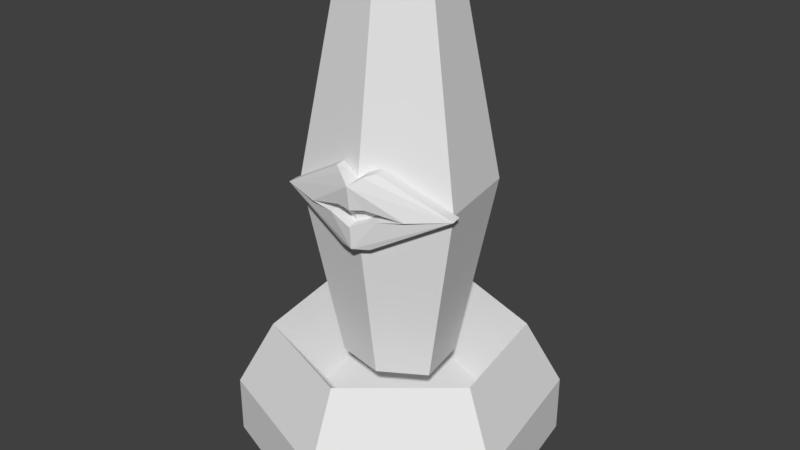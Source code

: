 # Source: TurretBot.blend  (saved by Blender 2.79.0; exported with 4.5.12 LTS)
import bpy
from mathutils import Matrix  # noqa: F401  (used for matrix-valued properties, if any)

bpy.ops.wm.read_factory_settings(use_empty=True)
scene = bpy.context.scene
scene.name = 'Scene'

# ---- collections
col_collection_1 = bpy.data.collections.new('Collection 1'); scene.collection.children.link(col_collection_1)

# ---- materials (node trees are filled in below, after node groups)
mat_material = bpy.data.materials.new('Material')
mat_material.alpha_threshold = 0.0
mat_material.use_transparent_shadow = False
mat_material.roughness = 0.5

# ---- material node trees

# ---- world
world_world = bpy.data.worlds.new('World'); scene.world = world_world
world_world.color = (0.05088, 0.05088, 0.05088)
world_world.use_sun_shadow = False
world_world.sun_shadow_jitter_overblur = 0.0
world_world.cycles.sampling_method = 'MANUAL'

# ---- meshes
me_cylinder = bpy.data.meshes.new('Cylinder')
me_cylinder.from_pydata([(0.1158, -0.6565, 5.684e-14), (-0.5107, -0.4285, 5.162e-08), (-0.6265, 0.228, 5.162e-08), (-0.1158, 0.6565, -5.684e-14), (0.5107, 0.4285, -5.162e-08), (0.6265, -0.228, -5.162e-08), (-0.05989, 0.3396, 0.6298), (-0.3241, 0.118, 0.6298), (-0.2642, -0.2217, 0.6298), (0.05989, -0.3396, 0.6298), (0.3241, -0.118, 0.6298), (0.2642, 0.2217, 0.6298), (0.03342, -0.1895, 1.198), (0.03342, -0.1895, 5.793), (-0.1746, -0.1465, 1.198), (-0.1746, -0.1465, 5.793), (-0.2142, 0.07795, 1.198), (-0.2142, 0.07795, 5.793), (-0.03342, 0.1895, 1.198), (-0.03342, 0.1895, 5.793), (0.1746, 0.1465, 1.198), (0.1746, 0.1465, 5.793), (0.2142, -0.07795, 1.198), (0.2142, -0.07795, 5.793), (0.0553, -0.3136, 3.495), (-0.2889, -0.2424, 3.495), (-0.3544, 0.129, 3.495), (-0.0553, 0.3136, 3.495), (0.2889, 0.2424, 3.495), (0.3544, -0.129, 3.495), (0.1158, -0.6565, 0.7222), (-0.5107, -0.4285, 0.7222), (-0.6265, 0.228, 0.7222), (-0.1158, 0.6565, 0.7222), (0.5107, 0.4285, 0.7222), (0.6265, -0.228, 0.7222), (0.3941, 0.3307, 1.548), (-0.08933, 0.5066, 1.548), (-0.4834, 0.1759, 1.548), (-0.3941, -0.3307, 1.548), (0.08933, -0.5066, 1.548), (0.4834, -0.1759, 1.548), (-0.05989, 0.3396, 0.6298), (-0.3241, 0.118, 0.6298), (-0.2642, -0.2217, 0.6298), (0.05989, -0.3396, 0.6298), (0.3241, -0.118, 0.6298), (0.2642, 0.2217, 0.6298), (0.3941, 0.3307, 1.548), (-0.08933, 0.5066, 1.548), (-0.4834, 0.1759, 1.548), (-0.3941, -0.3307, 1.548), (0.08933, -0.5066, 1.548), (0.4834, -0.1759, 1.548)], [], [(5, 4, 34, 35), (1, 0, 30, 31), (4, 3, 33, 34), (0, 1, 2, 3, 4, 5), (6, 7, 8, 9, 10, 11), (24, 13, 15, 25), (25, 15, 17, 26), (26, 17, 19, 27), (27, 19, 21, 28), (15, 13, 23, 21, 19, 17), (28, 21, 23, 29), (29, 23, 13, 24), (12, 14, 16, 18, 20, 22), (22, 29, 24, 12), (20, 28, 29, 22), (18, 27, 28, 20), (16, 26, 27, 18), (14, 25, 26, 16), (12, 24, 25, 14), (34, 36, 41, 35), (35, 41, 40, 30), (31, 39, 38, 32), (32, 38, 37, 33), (30, 40, 39, 31), (33, 37, 36, 34), (2, 1, 31, 32), (0, 5, 35, 30), (3, 2, 32, 33), (43, 50, 51, 44), (53, 48, 47, 46), (43, 42, 49, 50), (44, 51, 52, 45), (53, 46, 45, 52), (49, 42, 47, 48)])
_uv = me_cylinder.uv_layers.new(name='UVMap')
_uv.uv.foreach_set('vector', [0.4856, 0.1926, 0.7386, 0.1926, 0.7386, 0.284, 0.4856, 0.284, 0.7386, 0.1926, 0.9916, 0.1926, 0.9916, 0.284, 0.7386, 0.284, 0.7386, 0.1926, 0.9916, 0.1926, 0.9916, 0.284, 0.7386, 0.284, 0.0, 0.0, 0.0, 0.0, 0.0, 0.0, 0.0, 0.0, 0.0, 0.0, 0.0, 0.0, 0.1178, 0.574, 0.2068, 0.6254, 0.2068, 0.7281, 0.1178, 0.7795, 0.02879, 0.7281, 0.02879, 0.6254, 0.7317, 0.7309, 0.7317, 0.9867, 0.606, 0.9867, 0.606, 0.7309, 0.606, 0.7309, 0.606, 0.9867, 0.4802, 0.9867, 0.4802, 0.7309, 0.4802, 0.7309, 0.4802, 0.9867, 0.3544, 0.9867, 0.3544, 0.7309, 0.3544, 0.7309, 0.3544, 0.9867, 0.2286, 0.9867, 0.2286, 0.7309, 0.1959, 0.9375, 0.1135, 0.9703, 0.03109, 0.9375, 0.03109, 0.8424, 0.1135, 0.8096, 0.1959, 0.8424, 0.9833, 0.7309, 0.9833, 0.9867, 0.8575, 0.9867, 0.8575, 0.7309, 0.8575, 0.7309, 0.8575, 0.9867, 0.7317, 0.9867, 0.7317, 0.7309, 0.1135, 0.9703, 0.1959, 0.9375, 0.1959, 0.8424, 0.1135, 0.8096, 0.03109, 0.8424, 0.03109, 0.9375, 0.8575, 0.4751, 0.8575, 0.7309, 0.7317, 0.7309, 0.7317, 0.4751, 0.9833, 0.4751, 0.9833, 0.7309, 0.8575, 0.7309, 0.8575, 0.4751, 0.3544, 0.4751, 0.3544, 0.7309, 0.2286, 0.7309, 0.2286, 0.4751, 0.4802, 0.4751, 0.4802, 0.7309, 0.3544, 0.7309, 0.3544, 0.4751, 0.606, 0.4751, 0.606, 0.7309, 0.4802, 0.7309, 0.4802, 0.4751, 0.7317, 0.4751, 0.7317, 0.7309, 0.606, 0.7309, 0.606, 0.4751, 0.7386, 0.284, 0.7386, 0.4373, 0.4856, 0.4373, 0.4856, 0.284, 0.4856, 0.284, 0.4856, 0.4373, 0.2326, 0.4373, 0.2326, 0.284, 0.7386, 0.284, 0.7386, 0.4373, 0.4856, 0.4373, 0.4856, 0.284, 0.4856, 0.284, 0.4856, 0.4373, 0.2326, 0.4373, 0.2326, 0.284, 0.9916, 0.284, 0.9916, 0.4373, 0.7386, 0.4373, 0.7386, 0.284, 0.9916, 0.284, 0.9916, 0.4373, 0.7386, 0.4373, 0.7386, 0.284, 0.4856, 0.1926, 0.7386, 0.1926, 0.7386, 0.284, 0.4856, 0.284, 0.2326, 0.1926, 0.4856, 0.1926, 0.4856, 0.284, 0.2326, 0.284, 0.2326, 0.1926, 0.4856, 0.1926, 0.4856, 0.284, 0.2326, 0.284, 0.4223, 0.04734, 0.4223, 0.1578, 0.2822, 0.1578, 0.2822, 0.04734, 0.8429, 0.1578, 0.7027, 0.1578, 0.7027, 0.04734, 0.8429, 0.04734, 0.4223, 0.04734, 0.5625, 0.04734, 0.5625, 0.1578, 0.4223, 0.1578, 0.2822, 0.04734, 0.2822, 0.1578, 0.142, 0.1578, 0.142, 0.04734, 0.8429, 0.1578, 0.8429, 0.04734, 0.9831, 0.04734, 0.9831, 0.1578, 0.5625, 0.1578, 0.5625, 0.04734, 0.7027, 0.04734, 0.7027, 0.1578])
me_cylinder.materials.append(mat_material)
me_cylinder.use_remesh_preserve_volume = False
me_cylinder.use_remesh_preserve_attributes = False
me_cylinder.use_mirror_vertex_groups = False
me_cylinder.update()
me_cylinder_001 = bpy.data.meshes.new('Cylinder.001')
me_cylinder_001.from_pydata([(-0.3093, -0.2403, 3.493), (-0.3031, -0.2879, 3.493), (0.01482, -0.2863, 3.095), (-0.001928, -0.3278, 3.066), (0.01538, -0.3451, 3.94), (-0.02654, -0.3182, 3.971), (-0.03151, -0.2745, 3.971), (0.006573, -0.2822, 3.94), (-0.1359, -0.3369, 3.467), (-0.1321, -0.2718, 3.461), (0.00641, -0.3513, 3.571), (-0.0002117, -0.288, 3.569), (-0.03848, -0.2855, 3.452), (-0.03479, -0.3465, 3.44), (0.05269, -0.2988, 3.375), (0.06278, -0.356, 3.346), (0.3728, -0.12, 3.493), (0.3833, -0.1669, 3.493), (0.05134, -0.2911, 3.106), (0.08401, -0.2741, 3.095), (0.1139, -0.3074, 3.066), (0.06143, -0.3484, 3.077), (0.0652, -0.3698, 3.846), (0.05191, -0.2944, 3.846), (0.1036, -0.3295, 3.94), (0.1338, -0.2899, 3.971), (0.1235, -0.2472, 3.971), (0.09036, -0.2675, 3.94), (0.06292, -0.3568, 3.554), (0.05191, -0.2944, 3.554), (0.2429, -0.2702, 3.467), (0.2171, -0.2102, 3.461), (0.1141, -0.3323, 3.571), (0.09871, -0.2706, 3.569), (0.1338, -0.2551, 3.452), (0.1512, -0.3137, 3.44)], [], [(0, 9, 12, 14, 18, 2), (13, 15, 14, 12), (3, 21, 15, 13, 8, 1), (3, 1, 0, 2), (23, 0, 6, 7), (0, 1, 5, 6), (1, 8, 10, 28, 22), (1, 22, 4, 5), (7, 4, 22, 23), (11, 29, 28, 10), (6, 5, 4, 7), (1, 8, 9, 0), (3, 2, 18, 21), (9, 11, 10, 8), (23, 29, 11, 9, 0), (8, 13, 12, 9), (16, 19, 18, 14, 34, 31), (35, 34, 14, 15), (18, 21, 15, 14), (20, 17, 30, 35, 15, 21), (20, 19, 16, 17), (23, 27, 26, 16), (16, 26, 25, 17), (17, 22, 28, 32, 30), (17, 25, 24, 22), (27, 23, 22, 24), (23, 29, 28, 22), (33, 32, 28, 29), (26, 27, 24, 25), (17, 16, 31, 30), (20, 21, 18, 19), (31, 30, 32, 33), (23, 16, 31, 33, 29), (30, 31, 34, 35)])
_uv = me_cylinder_001.uv_layers.new(name='UVMap')
_uv.uv.foreach_set('vector', [0.09766, 0.5746, 0.09339, 0.507, 0.09217, 0.471, 0.08186, 0.436, 0.04592, 0.436, 0.0445, 0.45, 0.202, 0.4934, 0.2114, 0.5271, 0.1906, 0.5271, 0.1803, 0.4958, 0.04058, 0.4542, 0.042, 0.4308, 0.07777, 0.4308, 0.09032, 0.4684, 0.09388, 0.5074, 0.09736, 0.5697, 0.112, 0.1291, 0.07885, 0.02425, 0.06148, 0.02506, 0.09826, 0.1377, 0.1447, 0.436, 0.09766, 0.5746, 0.1614, 0.4675, 0.1573, 0.453, 0.01976, 0.02159, 0.03535, 0.02086, 0.06064, 0.1077, 0.04638, 0.1086, 0.09736, 0.5697, 0.09388, 0.5074, 0.1076, 0.4526, 0.1054, 0.4308, 0.1442, 0.4308, 0.09736, 0.5697, 0.1442, 0.4308, 0.1568, 0.4486, 0.1608, 0.4632, 0.05102, 0.1203, 0.07163, 0.1196, 0.08235, 0.1342, 0.05746, 0.1342, 0.02957, 0.5479, 0.0241, 0.5299, 0.001422, 0.5299, 0.006885, 0.5495, 0.04638, 0.1086, 0.06064, 0.1077, 0.07163, 0.1196, 0.05102, 0.1203, 0.09766, 0.5755, 0.09416, 0.513, 0.09339, 0.507, 0.09766, 0.5746, 0.112, 0.1291, 0.09826, 0.1377, 0.1023, 0.1504, 0.1233, 0.1504, 0.04347, 0.5933, 0.02957, 0.5479, 0.006885, 0.5495, 0.02077, 0.5987, 0.1447, 0.436, 0.1058, 0.436, 0.1078, 0.4561, 0.09339, 0.507, 0.09766, 0.5746, 0.1924, 0.4584, 0.202, 0.4934, 0.1803, 0.4958, 0.1697, 0.4637, 0.09766, 0.2973, 0.0445, 0.4219, 0.04592, 0.436, 0.08186, 0.436, 0.09217, 0.4009, 0.09339, 0.365, 0.202, 0.5609, 0.1803, 0.5584, 0.1906, 0.5271, 0.2114, 0.5271, 0.04592, 0.436, 0.04204, 0.436, 0.07798, 0.436, 0.08186, 0.436, 0.04058, 0.4073, 0.09736, 0.2918, 0.09388, 0.3541, 0.09032, 0.3931, 0.07777, 0.4308, 0.042, 0.4308, 0.112, 0.1717, 0.09826, 0.1631, 0.06148, 0.2757, 0.07885, 0.2765, 0.1447, 0.436, 0.1573, 0.4189, 0.1614, 0.4045, 0.09766, 0.2973, 0.01976, 0.2467, 0.04638, 0.1597, 0.06064, 0.1606, 0.03535, 0.2475, 0.09736, 0.2918, 0.1442, 0.4308, 0.1054, 0.4308, 0.1076, 0.409, 0.09388, 0.3541, 0.09736, 0.2918, 0.1608, 0.3983, 0.1568, 0.4129, 0.1442, 0.4308, 0.05102, 0.148, 0.05746, 0.1342, 0.08235, 0.1342, 0.07163, 0.1487, 0.1447, 0.436, 0.1058, 0.436, 0.1058, 0.436, 0.1447, 0.436, 0.02957, 0.512, 0.006885, 0.5104, 0.001422, 0.5299, 0.0241, 0.5299, 0.04638, 0.1597, 0.05102, 0.148, 0.07163, 0.1487, 0.06064, 0.1606, 0.09766, 0.2964, 0.09766, 0.2973, 0.09339, 0.365, 0.09416, 0.359, 0.112, 0.1717, 0.1233, 0.1504, 0.1023, 0.1504, 0.09826, 0.1631, 0.04347, 0.4665, 0.02077, 0.4612, 0.006885, 0.5104, 0.02957, 0.512, 0.1447, 0.436, 0.09766, 0.2973, 0.09339, 0.365, 0.1078, 0.4159, 0.1058, 0.436, 0.1924, 0.5959, 0.1697, 0.5905, 0.1803, 0.5584, 0.202, 0.5609])
me_cylinder_001.materials.append(mat_material)
me_cylinder_001.use_remesh_preserve_volume = False
me_cylinder_001.use_remesh_preserve_attributes = False
me_cylinder_001.use_mirror_vertex_groups = False
me_cylinder_001.update()
arm_armature = bpy.data.armatures.new('Armature')  # bones are not reproduced

# ---- objects
ob_armature = bpy.data.objects.new('Armature', arm_armature)
ob_turret = bpy.data.objects.new('Turret', me_cylinder)
ob_firer = bpy.data.objects.new('Firer', me_cylinder_001)

# ---- transforms, parenting, visibility, modifiers, constraints
ob_armature.location = (2.468e-15, -1.399e-14, -2.384e-07)
ob_armature.scale = (2.25, 2.25, 2.25)
ob_armature.lineart.crease_threshold = 0.0
ob_turret.parent = ob_armature
ob_turret.matrix_parent_inverse = Matrix(((0.4444, 0.0, 0.0, -1.097e-15), (0.0, 0.4444, 0.0, 6.22e-15), (0.0, 0.0, 0.4444, 1.06e-07), (0.0, 0.0, 0.0, 1.0)))
ob_turret.location = (-2.353e-21, 9.549e-22, 2.842e-14)
ob_turret.scale = (3.375, 3.375, 1.125)
ob_turret.lineart.crease_threshold = 0.0
_vg = ob_turret.vertex_groups.new(name='BodyBone')
_vg.add([12, 13, 14, 15, 16, 17, 18, 19, 20, 21, 22, 23, 24, 25, 26, 27, 28, 29], 1.0, 'REPLACE')
_vg = ob_turret.vertex_groups.new(name='LipParent')
_vg = ob_turret.vertex_groups.new(name='TopLip.L')
_vg = ob_turret.vertex_groups.new(name='Bottom.Lip.L')
_vg = ob_turret.vertex_groups.new(name='TopLip.R')
_vg = ob_turret.vertex_groups.new(name='Bottom.Lip.R')
_vg = ob_turret.vertex_groups.new(name='Root')
_vg.add([0, 1, 2, 3, 4, 5, 6, 7, 8, 9, 10, 11, 30, 31, 32, 33, 34, 35, 36, 37, 38, 39, 40, 41, 42, 43, 44, 45, 46, 47, 48, 49, 50, 51, 52, 53], 1.0, 'REPLACE')
_m = ob_turret.modifiers.new('Armature', 'ARMATURE')
_m.object = ob_armature
ob_firer.parent = ob_turret
ob_firer.matrix_parent_inverse = Matrix(((0.2963, 0.0, 0.0, 6.971e-22), (0.0, 0.2963, 0.0, -2.829e-22), (0.0, 0.0, 0.8889, -2.526e-14), (0.0, 0.0, 0.0, 1.0)))
ob_firer.location = (-2.353e-21, 9.549e-22, 2.842e-14)
ob_firer.scale = (3.375, 3.375, 1.125)
ob_firer.lineart.crease_threshold = 0.0
_vg = ob_firer.vertex_groups.new(name='BodyBone')
_vg = ob_firer.vertex_groups.new(name='LipParent')
_vg.add([8, 9, 11, 13, 30, 31, 33, 35], 1.0, 'REPLACE')
_vg = ob_firer.vertex_groups.new(name='TopLip.L')
for _i, _w in zip([4, 5, 6, 7, 10, 22, 23, 28, 29], [1.0, 1.0, 1.0, 1.0, 1.0, 0.5, 0.5, 0.5, 0.5]): _vg.add([_i], _w, 'REPLACE')
_vg = ob_firer.vertex_groups.new(name='Bottom.Lip.L')
for _i, _w in zip([0, 1, 2, 3, 12, 14, 15, 18, 21], [0.5, 0.5, 1.0, 1.0, 0.5, 0.5, 0.5, 0.5, 0.5]): _vg.add([_i], _w, 'REPLACE')
_vg = ob_firer.vertex_groups.new(name='TopLip.R')
for _i, _w in zip([22, 23, 24, 25, 26, 27, 28, 29, 32], [0.5, 0.5, 1.0, 1.0, 1.0, 1.0, 0.5, 0.5, 1.0]): _vg.add([_i], _w, 'REPLACE')
_vg = ob_firer.vertex_groups.new(name='Bottom.Lip.R')
for _i, _w in zip([14, 15, 16, 17, 18, 19, 20, 21, 34], [0.5, 0.5, 0.5, 0.5, 0.5, 1.0, 1.0, 0.5, 0.5]): _vg.add([_i], _w, 'REPLACE')
_vg = ob_firer.vertex_groups.new(name='Root')
_m = ob_firer.modifiers.new('Armature', 'ARMATURE')
_m.object = ob_armature

# ---- collection membership
col_collection_1.objects.link(ob_armature)
col_collection_1.objects.link(ob_turret)
col_collection_1.objects.link(ob_firer)

# ---- scene / render settings (as saved in the file)
scene.frame_start = 1; scene.frame_end = 45; scene.frame_set(0)
scene.render.engine = 'BLENDER_EEVEE_NEXT'
scene.render.resolution_percentage = 50
scene.render.dither_intensity = 0.0
scene.cycles.use_denoising = False
scene.cycles.samples = 128
scene.cycles.sampling_pattern = 'TABULATED_SOBOL'
scene.cycles.use_adaptive_sampling = False
scene.cycles.use_light_tree = False
scene.cycles.blur_glossy = 0.0
scene.cycles.sample_clamp_indirect = 0.0
scene.view_settings.view_transform = 'Standard'
bpy.context.view_layer.update()

# ---- added for rendering (the .blend has no active camera and no usable light): camera, sun
cam_auto = bpy.data.cameras.new('AutoCamera')
cam_auto.lens = 50.0
cam_auto.sensor_width = 36.0
cam_auto.clip_end = 1000.0
ob_auto_camera = bpy.data.objects.new('AutoCamera', cam_auto)
scene.collection.objects.link(ob_auto_camera)
ob_auto_camera.location = (8.27534, -9.93041, 9.879)
ob_auto_camera.rotation_euler = (1.09748, -7.21219e-08, 0.694738)
scene.camera = ob_auto_camera
light_auto_sun = bpy.data.lights.new('AutoSun', 'SUN')
light_auto_sun.energy = 3.0
light_auto_sun.angle = 0.0523599
ob_auto_sun = bpy.data.objects.new('AutoSun', light_auto_sun)
scene.collection.objects.link(ob_auto_sun)
ob_auto_sun.rotation_euler = (0.872665, 0.174533, 0.523599)
bpy.context.view_layer.update()

